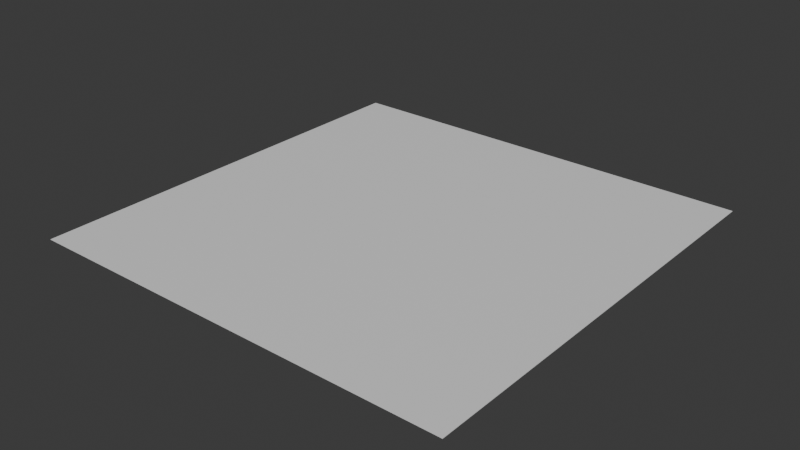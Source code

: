 # Source: DangerAreas.blend  (saved by Blender 4.0.36; exported with 4.5.12 LTS)
import bpy
from mathutils import Matrix  # noqa: F401  (used for matrix-valued properties, if any)

bpy.ops.wm.read_factory_settings(use_empty=True)
scene = bpy.context.scene
scene.name = 'Scene'

# ---- collections
col_collection = bpy.data.collections.new('Collection'); scene.collection.children.link(col_collection)

# ---- materials (node trees are filled in below, after node groups)
mat_material = bpy.data.materials.new('Material')
mat_material.alpha_threshold = 0.0
mat_material.use_transparent_shadow = False
mat_material.roughness = 0.5
mat_material.line_color = (0.0, 0.0, 0.0, 1.0)

# ---- material node trees
mat_material.use_nodes = True; mat_material.node_tree.nodes.clear()
_N = mat_material.node_tree.nodes; _L = mat_material.node_tree.links
n0 = _N.new('ShaderNodeOutputMaterial'); n0.name = 'Material Output'; n0.location = (300, 300)
n1 = _N.new('ShaderNodeBsdfPrincipled'); n1.name = 'Principled BSDF'; n1.location = (10, 300)
n1.inputs[3].default_value = 1.45
_L.new(n1.outputs[0], n0.inputs[0])
n0.is_active_output = True

# ---- world
world_world = bpy.data.worlds.new('World'); scene.world = world_world
world_world.use_nodes = True; world_world.node_tree.nodes.clear()
_N = world_world.node_tree.nodes; _L = world_world.node_tree.links
n0 = _N.new('ShaderNodeOutputWorld'); n0.name = 'World Output'; n0.location = (300, 300)
n1 = _N.new('ShaderNodeBackground'); n1.name = 'Background'; n1.location = (10, 300)
n1.inputs[0].default_value = (0.05088, 0.05088, 0.05088, 1.0)
_L.new(n1.outputs[0], n0.inputs[0])
n0.is_active_output = True
world_world.color = (0.05088, 0.05088, 0.05088)
world_world.use_sun_shadow = False
world_world.sun_shadow_jitter_overblur = 0.0

# ---- meshes
me_cube = bpy.data.meshes.new('Cube')
me_cube.from_pydata([(100.0, 100.0, 0.0), (100.0, 100.0, -0.2), (100.0, -100.0, 0.0), (100.0, -100.0, -0.2), (-100.0, 100.0, 0.0), (-100.0, 100.0, -0.2), (-100.0, -100.0, 0.0), (-100.0, -100.0, -0.2)], [], [(0, 4, 6, 2), (3, 2, 6, 7), (7, 6, 4, 5), (5, 1, 3, 7), (1, 0, 2, 3), (5, 4, 0, 1)])
_uv = me_cube.uv_layers.new(name='UVMap')
_uv.uv.foreach_set('vector', [0.4979, 0.4979, 0.002109, 0.4979, 0.002109, 0.002109, 0.4979, 0.002109, 0.5026, 0.4979, 0.5021, 0.4979, 0.5021, 0.002109, 0.5026, 0.002109, 0.5073, 0.4979, 0.5068, 0.4979, 0.5068, 0.002109, 0.5073, 0.002109, 0.4979, 0.9979, 0.002109, 0.9979, 0.002109, 0.5021, 0.4979, 0.5021, 0.512, 0.4979, 0.5115, 0.4979, 0.5115, 0.002109, 0.512, 0.002109, 0.5167, 0.4979, 0.5162, 0.4979, 0.5162, 0.002109, 0.5167, 0.002109])
me_cube.materials.append(mat_material)
me_cube.use_mirror_vertex_groups = False
me_cube.update()

# ---- objects
ob_map1 = bpy.data.objects.new('Map1', me_cube)

# ---- transforms, parenting, visibility, modifiers, constraints
ob_map1.location = (0.0, 0.0, 0.0)
ob_map1.lock_rotations_4d = False
ob_map1.empty_display_type = 'ARROWS'
ob_map1.lineart.crease_threshold = 0.0

# ---- collection membership
col_collection.objects.link(ob_map1)

# ---- scene / render settings (as saved in the file)
scene.frame_start = 1; scene.frame_end = 250; scene.frame_set(1)
scene.render.engine = 'BLENDER_EEVEE_NEXT'
scene.cycles.sampling_pattern = 'TABULATED_SOBOL'
bpy.context.view_layer.update()

# ---- added for rendering (the .blend has no active camera and no usable light): camera, sun
cam_auto = bpy.data.cameras.new('AutoCamera')
cam_auto.lens = 50.0
cam_auto.sensor_width = 36.0
cam_auto.clip_end = 4592.7
ob_auto_camera = bpy.data.objects.new('AutoCamera', cam_auto)
scene.collection.objects.link(ob_auto_camera)
ob_auto_camera.location = (261.693, -314.032, 209.254)
ob_auto_camera.rotation_euler = (1.09748, -7.21219e-08, 0.694738)
scene.camera = ob_auto_camera
light_auto_sun = bpy.data.lights.new('AutoSun', 'SUN')
light_auto_sun.energy = 3.0
light_auto_sun.angle = 0.0523599
ob_auto_sun = bpy.data.objects.new('AutoSun', light_auto_sun)
scene.collection.objects.link(ob_auto_sun)
ob_auto_sun.rotation_euler = (0.872665, 0.174533, 0.523599)
bpy.context.view_layer.update()
